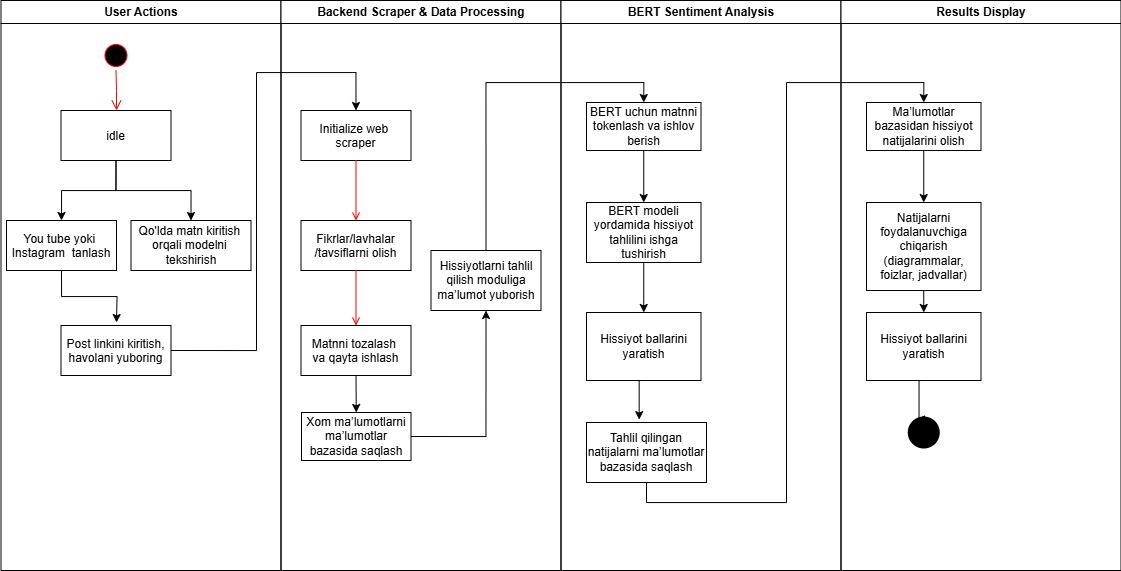

The diagram above was exported from draw.io. Its source (the exported page's mxGraphModel, read from the mxfile embedded in the PNG):
<mxGraphModel dx="1400" dy="743" grid="1" gridSize="10" guides="1" tooltips="1" connect="1" arrows="1" fold="1" page="1" pageScale="1" pageWidth="1169" pageHeight="826" background="none" math="0" shadow="0">
  <root>
    <mxCell id="0" />
    <mxCell id="1" parent="0" />
    <mxCell id="2" value="User Actions" style="swimlane;whiteSpace=wrap;align=center;" parent="1" vertex="1">
      <mxGeometry x="164.5" y="128" width="280" height="570" as="geometry" />
    </mxCell>
    <mxCell id="5" value="" style="ellipse;shape=startState;fillColor=#000000;strokeColor=#ff0000;" parent="2" vertex="1">
      <mxGeometry x="100" y="40" width="30" height="30" as="geometry" />
    </mxCell>
    <mxCell id="6" value="" style="edgeStyle=elbowEdgeStyle;elbow=horizontal;verticalAlign=bottom;endArrow=open;endSize=8;strokeColor=#FF0000;endFill=1;rounded=0" parent="2" source="5" target="7" edge="1">
      <mxGeometry x="100" y="40" as="geometry">
        <mxPoint x="115" y="110" as="targetPoint" />
      </mxGeometry>
    </mxCell>
    <mxCell id="3SMVkv6caIRzf_iVsQfr-44" style="edgeStyle=orthogonalEdgeStyle;rounded=0;orthogonalLoop=1;jettySize=auto;html=1;exitX=0.5;exitY=1;exitDx=0;exitDy=0;entryX=0.5;entryY=0;entryDx=0;entryDy=0;" edge="1" parent="2" source="7" target="3SMVkv6caIRzf_iVsQfr-42">
      <mxGeometry relative="1" as="geometry">
        <Array as="points">
          <mxPoint x="115" y="190" />
          <mxPoint x="190" y="190" />
        </Array>
      </mxGeometry>
    </mxCell>
    <mxCell id="3SMVkv6caIRzf_iVsQfr-50" style="edgeStyle=orthogonalEdgeStyle;rounded=0;orthogonalLoop=1;jettySize=auto;html=1;exitX=0.5;exitY=1;exitDx=0;exitDy=0;entryX=0.5;entryY=0;entryDx=0;entryDy=0;" edge="1" parent="2" source="7" target="8">
      <mxGeometry relative="1" as="geometry" />
    </mxCell>
    <mxCell id="7" value="idle" style="" parent="2" vertex="1">
      <mxGeometry x="60" y="110" width="110" height="50" as="geometry" />
    </mxCell>
    <mxCell id="3SMVkv6caIRzf_iVsQfr-52" style="edgeStyle=orthogonalEdgeStyle;rounded=0;orthogonalLoop=1;jettySize=auto;html=1;exitX=0.5;exitY=1;exitDx=0;exitDy=0;" edge="1" parent="2" source="8">
      <mxGeometry relative="1" as="geometry">
        <mxPoint x="115.5" y="322" as="targetPoint" />
      </mxGeometry>
    </mxCell>
    <mxCell id="8" value="You tube yoki &#10;Instagram  tanlash" style="" parent="2" vertex="1">
      <mxGeometry x="5.5" y="220" width="110" height="50" as="geometry" />
    </mxCell>
    <mxCell id="10" value="Post linkini kiritish,&#10;havolani yuboring" style="" parent="2" vertex="1">
      <mxGeometry x="60" y="325" width="110" height="50" as="geometry" />
    </mxCell>
    <mxCell id="3SMVkv6caIRzf_iVsQfr-42" value="Qo'lda matn kiritish&amp;nbsp;&lt;div&gt;orqali modelni&amp;nbsp;&lt;/div&gt;&lt;div&gt;tekshirish&lt;/div&gt;" style="rounded=0;whiteSpace=wrap;html=1;" vertex="1" parent="2">
      <mxGeometry x="130" y="220" width="120" height="50" as="geometry" />
    </mxCell>
    <mxCell id="3" value="Backend Scraper &amp; Data Processing" style="swimlane;whiteSpace=wrap;startSize=23;" parent="1" vertex="1">
      <mxGeometry x="444.5" y="128" width="280" height="570" as="geometry" />
    </mxCell>
    <mxCell id="15" value="Initialize web &#10;scraper" style="" parent="3" vertex="1">
      <mxGeometry x="20" y="110" width="110" height="50" as="geometry" />
    </mxCell>
    <mxCell id="16" value="Fikrlar/lavhalar&#10;/tavsiflarni olish" style="" parent="3" vertex="1">
      <mxGeometry x="20" y="220" width="110" height="50" as="geometry" />
    </mxCell>
    <mxCell id="17" value="" style="endArrow=open;strokeColor=#FF0000;endFill=1;rounded=0" parent="3" source="15" target="16" edge="1">
      <mxGeometry relative="1" as="geometry" />
    </mxCell>
    <mxCell id="3SMVkv6caIRzf_iVsQfr-57" style="edgeStyle=orthogonalEdgeStyle;rounded=0;orthogonalLoop=1;jettySize=auto;html=1;exitX=0.5;exitY=1;exitDx=0;exitDy=0;entryX=0.5;entryY=0;entryDx=0;entryDy=0;" edge="1" parent="3" source="18" target="3SMVkv6caIRzf_iVsQfr-54">
      <mxGeometry relative="1" as="geometry" />
    </mxCell>
    <mxCell id="18" value="Matnni tozalash &#10;va qayta ishlash" style="" parent="3" vertex="1">
      <mxGeometry x="20" y="325" width="110" height="50" as="geometry" />
    </mxCell>
    <mxCell id="19" value="" style="endArrow=open;strokeColor=#FF0000;endFill=1;rounded=0" parent="3" source="16" target="18" edge="1">
      <mxGeometry relative="1" as="geometry" />
    </mxCell>
    <mxCell id="3SMVkv6caIRzf_iVsQfr-58" style="edgeStyle=orthogonalEdgeStyle;rounded=0;orthogonalLoop=1;jettySize=auto;html=1;exitX=1;exitY=0.5;exitDx=0;exitDy=0;entryX=0.5;entryY=1;entryDx=0;entryDy=0;" edge="1" parent="3" source="3SMVkv6caIRzf_iVsQfr-54" target="3SMVkv6caIRzf_iVsQfr-55">
      <mxGeometry relative="1" as="geometry" />
    </mxCell>
    <mxCell id="3SMVkv6caIRzf_iVsQfr-54" value="Xom ma’lumotlarni ma’lumotlar bazasida saqlash" style="rounded=0;whiteSpace=wrap;html=1;" vertex="1" parent="3">
      <mxGeometry x="20.5" y="412" width="109.5" height="48" as="geometry" />
    </mxCell>
    <mxCell id="3SMVkv6caIRzf_iVsQfr-55" value="Hissiyotlarni tahlil qilish moduliga ma’lumot yuborish" style="rounded=0;whiteSpace=wrap;html=1;" vertex="1" parent="3">
      <mxGeometry x="150" y="250" width="110" height="60" as="geometry" />
    </mxCell>
    <mxCell id="4" value="BERT Sentiment Analysis" style="swimlane;whiteSpace=wrap" parent="1" vertex="1">
      <mxGeometry x="724.5" y="128" width="280" height="570" as="geometry" />
    </mxCell>
    <mxCell id="3SMVkv6caIRzf_iVsQfr-64" style="edgeStyle=orthogonalEdgeStyle;rounded=0;orthogonalLoop=1;jettySize=auto;html=1;exitX=0.5;exitY=1;exitDx=0;exitDy=0;entryX=0.5;entryY=0;entryDx=0;entryDy=0;" edge="1" parent="4" source="3SMVkv6caIRzf_iVsQfr-59" target="3SMVkv6caIRzf_iVsQfr-61">
      <mxGeometry relative="1" as="geometry" />
    </mxCell>
    <mxCell id="3SMVkv6caIRzf_iVsQfr-59" value="BERT uchun matnni tokenlash va ishlov berish" style="rounded=0;whiteSpace=wrap;html=1;" vertex="1" parent="4">
      <mxGeometry x="25.5" y="102" width="114.5" height="48" as="geometry" />
    </mxCell>
    <mxCell id="3SMVkv6caIRzf_iVsQfr-65" style="edgeStyle=orthogonalEdgeStyle;rounded=0;orthogonalLoop=1;jettySize=auto;html=1;exitX=0.5;exitY=1;exitDx=0;exitDy=0;entryX=0.5;entryY=0;entryDx=0;entryDy=0;" edge="1" parent="4" source="3SMVkv6caIRzf_iVsQfr-61" target="3SMVkv6caIRzf_iVsQfr-62">
      <mxGeometry relative="1" as="geometry" />
    </mxCell>
    <mxCell id="3SMVkv6caIRzf_iVsQfr-61" value="BERT modeli yordamida hissiyot tahlilini ishga tushirish" style="rounded=0;whiteSpace=wrap;html=1;" vertex="1" parent="4">
      <mxGeometry x="25.5" y="202" width="114.5" height="60" as="geometry" />
    </mxCell>
    <mxCell id="3SMVkv6caIRzf_iVsQfr-62" value="Hissiyot ballarini yaratish" style="rounded=0;whiteSpace=wrap;html=1;" vertex="1" parent="4">
      <mxGeometry x="25.5" y="312" width="114.5" height="68" as="geometry" />
    </mxCell>
    <mxCell id="3SMVkv6caIRzf_iVsQfr-63" value="Tahlil qilingan natijalarni ma’lumotlar bazasida saqlash" style="rounded=0;whiteSpace=wrap;html=1;" vertex="1" parent="4">
      <mxGeometry x="25.5" y="422" width="120" height="60" as="geometry" />
    </mxCell>
    <mxCell id="3SMVkv6caIRzf_iVsQfr-67" style="edgeStyle=orthogonalEdgeStyle;rounded=0;orthogonalLoop=1;jettySize=auto;html=1;exitX=0.5;exitY=1;exitDx=0;exitDy=0;entryX=0.439;entryY=-0.048;entryDx=0;entryDy=0;entryPerimeter=0;" edge="1" parent="4" source="3SMVkv6caIRzf_iVsQfr-62" target="3SMVkv6caIRzf_iVsQfr-63">
      <mxGeometry relative="1" as="geometry">
        <Array as="points">
          <mxPoint x="78" y="380" />
        </Array>
      </mxGeometry>
    </mxCell>
    <mxCell id="3SMVkv6caIRzf_iVsQfr-53" style="edgeStyle=orthogonalEdgeStyle;rounded=0;orthogonalLoop=1;jettySize=auto;html=1;exitX=1;exitY=0.5;exitDx=0;exitDy=0;entryX=0.5;entryY=0;entryDx=0;entryDy=0;" edge="1" parent="1" source="10" target="15">
      <mxGeometry relative="1" as="geometry">
        <Array as="points">
          <mxPoint x="420" y="478" />
          <mxPoint x="420" y="200" />
          <mxPoint x="520" y="200" />
        </Array>
      </mxGeometry>
    </mxCell>
    <mxCell id="3SMVkv6caIRzf_iVsQfr-60" style="edgeStyle=orthogonalEdgeStyle;rounded=0;orthogonalLoop=1;jettySize=auto;html=1;exitX=0.5;exitY=0;exitDx=0;exitDy=0;entryX=0.5;entryY=0;entryDx=0;entryDy=0;" edge="1" parent="1" source="3SMVkv6caIRzf_iVsQfr-55" target="3SMVkv6caIRzf_iVsQfr-59">
      <mxGeometry relative="1" as="geometry" />
    </mxCell>
    <mxCell id="3SMVkv6caIRzf_iVsQfr-68" value="Results Display" style="swimlane;whiteSpace=wrap;startSize=23;" vertex="1" parent="1">
      <mxGeometry x="1004.5" y="128" width="280" height="570" as="geometry" />
    </mxCell>
    <mxCell id="3SMVkv6caIRzf_iVsQfr-69" style="edgeStyle=orthogonalEdgeStyle;rounded=0;orthogonalLoop=1;jettySize=auto;html=1;exitX=0.5;exitY=1;exitDx=0;exitDy=0;entryX=0.5;entryY=0;entryDx=0;entryDy=0;" edge="1" parent="3SMVkv6caIRzf_iVsQfr-68" source="3SMVkv6caIRzf_iVsQfr-70" target="3SMVkv6caIRzf_iVsQfr-72">
      <mxGeometry relative="1" as="geometry" />
    </mxCell>
    <mxCell id="3SMVkv6caIRzf_iVsQfr-70" value="Ma’lumotlar bazasidan hissiyot natijalarini olish" style="rounded=0;whiteSpace=wrap;html=1;" vertex="1" parent="3SMVkv6caIRzf_iVsQfr-68">
      <mxGeometry x="25.5" y="102" width="114.5" height="48" as="geometry" />
    </mxCell>
    <mxCell id="3SMVkv6caIRzf_iVsQfr-71" style="edgeStyle=orthogonalEdgeStyle;rounded=0;orthogonalLoop=1;jettySize=auto;html=1;exitX=0.5;exitY=1;exitDx=0;exitDy=0;entryX=0.5;entryY=0;entryDx=0;entryDy=0;" edge="1" parent="3SMVkv6caIRzf_iVsQfr-68" source="3SMVkv6caIRzf_iVsQfr-72" target="3SMVkv6caIRzf_iVsQfr-73">
      <mxGeometry relative="1" as="geometry" />
    </mxCell>
    <mxCell id="3SMVkv6caIRzf_iVsQfr-72" value="Natijalarni foydalanuvchiga chiqarish (diagrammalar, foizlar, jadvallar)" style="rounded=0;whiteSpace=wrap;html=1;" vertex="1" parent="3SMVkv6caIRzf_iVsQfr-68">
      <mxGeometry x="25.5" y="202" width="114.5" height="88" as="geometry" />
    </mxCell>
    <mxCell id="3SMVkv6caIRzf_iVsQfr-73" value="Hissiyot ballarini yaratish" style="rounded=0;whiteSpace=wrap;html=1;" vertex="1" parent="3SMVkv6caIRzf_iVsQfr-68">
      <mxGeometry x="25.5" y="312" width="114.5" height="68" as="geometry" />
    </mxCell>
    <mxCell id="3SMVkv6caIRzf_iVsQfr-75" style="edgeStyle=orthogonalEdgeStyle;rounded=0;orthogonalLoop=1;jettySize=auto;html=1;exitX=0.5;exitY=1;exitDx=0;exitDy=0;" edge="1" parent="3SMVkv6caIRzf_iVsQfr-68" source="3SMVkv6caIRzf_iVsQfr-73">
      <mxGeometry relative="1" as="geometry">
        <Array as="points">
          <mxPoint x="78" y="380" />
        </Array>
        <mxPoint x="75.5" y="419" as="targetPoint" />
      </mxGeometry>
    </mxCell>
    <mxCell id="3SMVkv6caIRzf_iVsQfr-76" value="" style="shape=waypoint;sketch=0;fillStyle=solid;size=6;pointerEvents=1;points=[];fillColor=none;resizable=0;rotatable=0;perimeter=centerPerimeter;snapToPoint=1;fontSize=22;strokeWidth=14;" vertex="1" parent="3SMVkv6caIRzf_iVsQfr-68">
      <mxGeometry x="72.75" y="422" width="20" height="20" as="geometry" />
    </mxCell>
    <mxCell id="3SMVkv6caIRzf_iVsQfr-77" style="edgeStyle=orthogonalEdgeStyle;rounded=0;orthogonalLoop=1;jettySize=auto;html=1;exitX=0.5;exitY=1;exitDx=0;exitDy=0;entryX=0.5;entryY=0;entryDx=0;entryDy=0;" edge="1" parent="1" source="3SMVkv6caIRzf_iVsQfr-63" target="3SMVkv6caIRzf_iVsQfr-70">
      <mxGeometry relative="1" as="geometry" />
    </mxCell>
  </root>
</mxGraphModel>